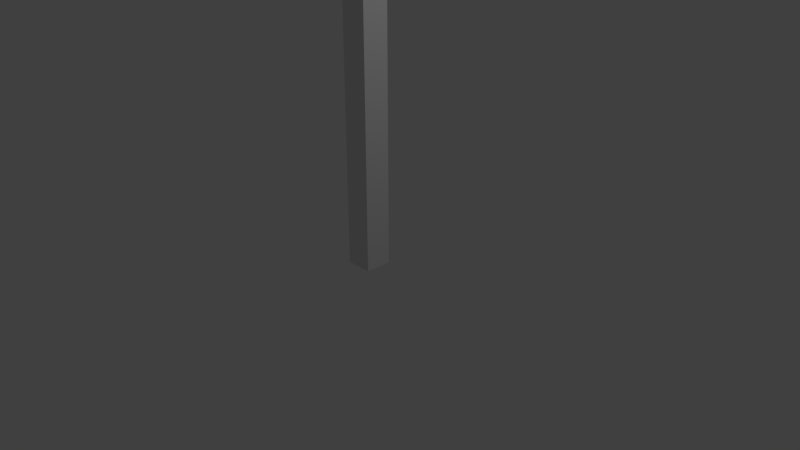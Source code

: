 # Source: Tree.blend  (saved by Blender 2.78.0; exported with 4.5.12 LTS)
import bpy
from mathutils import Matrix  # noqa: F401  (used for matrix-valued properties, if any)

bpy.ops.wm.read_factory_settings(use_empty=True)
scene = bpy.context.scene
scene.name = 'Scene'

# ---- collections
col_collection_1 = bpy.data.collections.new('Collection 1'); scene.collection.children.link(col_collection_1)

# ---- materials (node trees are filled in below, after node groups)
mat_material = bpy.data.materials.new('Material')
mat_material.alpha_threshold = 0.0
mat_material.use_transparent_shadow = False
mat_material.roughness = 0.5
mat_material.line_color = (0.0, 0.0, 0.0, 1.0)

# ---- material node trees

# ---- world
world_world = bpy.data.worlds.new('World'); scene.world = world_world
world_world.color = (0.05088, 0.05088, 0.05088)
world_world.use_sun_shadow = False
world_world.sun_shadow_jitter_overblur = 0.0
world_world.cycles.sampling_method = 'MANUAL'

# ---- cameras
cam_camera = bpy.data.cameras.new('Camera')
cam_camera.clip_end = 100.0
cam_camera.lens = 35.0
cam_camera.sensor_width = 32.0
cam_camera.sensor_height = 18.0
cam_camera.ortho_scale = 7.314
cam_camera.dof.focus_distance = 0.0
cam_camera.dof.aperture_fstop = 128.0

# ---- lights
light_lamp = bpy.data.lights.new('Lamp', 'POINT')
light_lamp.transmission_factor = 0.0
light_lamp.cutoff_distance = 30.0
light_lamp.energy = 100.0
light_lamp.shadow_buffer_clip_start = 1.001
light_lamp.shadow_soft_size = 0.1
light_lamp.shadow_maximum_resolution = 0.006
light_lamp.use_absolute_resolution = True

# ---- meshes
me_cube = bpy.data.meshes.new('Cube')
me_cube.from_pydata([(-1.505, -1.356, 4.298), (-0.1781, 0.1781, 2.785), (1.221, 1.795, 4.157), (0.1781, -0.1781, 2.785), (-0.1781, -0.1781, -2.785), (-0.1781, 0.1781, -2.785), (0.1781, 0.1781, -2.785), (0.1781, -0.1781, -2.785), (-0.1781, -0.1781, 2.526), (-1.149, -1.712, 4.298), (-1.505, -1.712, 4.039), (0.1781, 0.1781, 2.497), (1.577, 1.439, 4.157), (1.577, 1.795, 3.869)], [], [(3, 1, 2, 12), (4, 7, 6, 5), (8, 4, 5, 1), (1, 5, 6, 11), (11, 6, 7, 3), (3, 8, 10, 9), (4, 8, 3, 7), (8, 1, 0, 10), (1, 3, 9, 0), (0, 9, 10), (11, 3, 12, 13), (1, 11, 13, 2), (13, 12, 2)])
me_cube.materials.append(mat_material)
me_cube.use_remesh_preserve_volume = False
me_cube.use_remesh_preserve_attributes = False
me_cube.use_mirror_vertex_groups = False
me_cube.update()
arm_armature = bpy.data.armatures.new('Armature')  # bones are not reproduced

# ---- objects
ob_armature = bpy.data.objects.new('Armature', arm_armature)
ob_cube = bpy.data.objects.new('Cube', me_cube)
ob_lamp = bpy.data.objects.new('Lamp', light_lamp)
ob_camera = bpy.data.objects.new('Camera', cam_camera)

# ---- transforms, parenting, visibility, modifiers, constraints
ob_armature.location = (0.0, 0.0, 0.0)
ob_armature.lineart.crease_threshold = 0.0
ob_cube.parent = ob_armature
ob_cube.location = (0.0, 0.0, 2.666)
ob_cube.lock_rotations_4d = False
ob_cube.empty_display_type = 'ARROWS'
ob_cube.lineart.crease_threshold = 0.0
_vg = ob_cube.vertex_groups.new(name='Bone')
_vg.add([1, 3, 4, 5, 6, 7, 8, 11], 1.0, 'REPLACE')
_vg = ob_cube.vertex_groups.new(name='Bone.001')
for _i, _w in zip([1, 2, 3, 8, 11, 12, 13], [0.9994, 0.994, 1.0, 0.9735, 0.9742, 0.9991, 1.0]): _vg.add([_i], _w, 'REPLACE')
_vg = ob_cube.vertex_groups.new(name='Bone.002')
for _i, _w in zip([0, 1, 3, 8, 9, 10, 11], [0.9986, 1.0, 1.0, 0.9931, 0.9971, 1.0, 0.988]): _vg.add([_i], _w, 'REPLACE')
_m = ob_cube.modifiers.new('Armature', 'ARMATURE')
_m.object = ob_armature
ob_lamp.location = (4.076, 1.005, 5.904)
ob_lamp.rotation_euler = (0.6503, 0.05522, 1.866)
ob_lamp.lock_rotations_4d = False
ob_lamp.empty_display_type = 'ARROWS'
ob_lamp.color = (0.0, 0.0, 0.0, 0.0)
ob_lamp.lineart.crease_threshold = 0.0
ob_camera.location = (7.481, -6.508, 5.344)
ob_camera.rotation_euler = (1.109, 0.0, 0.8149)
ob_camera.lock_rotations_4d = False
ob_camera.empty_display_type = 'ARROWS'
ob_camera.color = (0.0, 0.0, 0.0, 0.0)
ob_camera.display_type = 'WIRE'
ob_camera.lineart.crease_threshold = 0.0

# ---- collection membership
col_collection_1.objects.link(ob_armature)
col_collection_1.objects.link(ob_cube)
col_collection_1.objects.link(ob_lamp)
col_collection_1.objects.link(ob_camera)

# ---- scene / render settings (as saved in the file)
scene.camera = ob_camera
scene.frame_start = 1; scene.frame_end = 250; scene.frame_set(1)
scene.render.engine = 'BLENDER_EEVEE_NEXT'
scene.render.resolution_percentage = 50
scene.render.dither_intensity = 0.0
scene.cycles.use_denoising = False
scene.cycles.samples = 128
scene.cycles.sampling_pattern = 'TABULATED_SOBOL'
scene.cycles.light_sampling_threshold = 0.0
scene.cycles.use_adaptive_sampling = False
scene.cycles.use_light_tree = False
scene.cycles.blur_glossy = 0.0
scene.cycles.sample_clamp_indirect = 0.0
scene.view_settings.view_transform = 'Standard'
bpy.context.view_layer.update()
